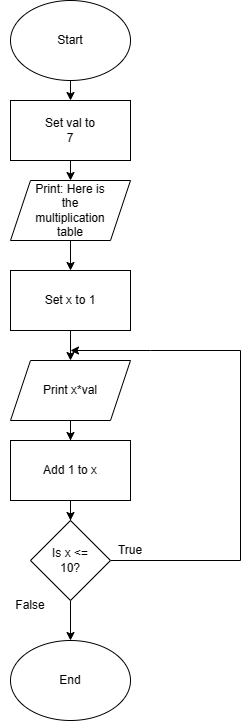

The diagram above was exported from draw.io. Its source (the exported page's mxGraphModel, read from the mxfile embedded in the PNG):
<mxGraphModel dx="1050" dy="581" grid="1" gridSize="10" guides="1" tooltips="1" connect="1" arrows="1" fold="1" page="1" pageScale="1" pageWidth="850" pageHeight="1100" math="0" shadow="0">
  <root>
    <mxCell id="0" />
    <mxCell id="1" parent="0" />
    <mxCell id="Fwt30reihb6vFsUtezTP-18" style="edgeStyle=orthogonalEdgeStyle;rounded=0;orthogonalLoop=1;jettySize=auto;html=1;entryX=0.5;entryY=0;entryDx=0;entryDy=0;" edge="1" parent="1" source="Fwt30reihb6vFsUtezTP-1" target="Fwt30reihb6vFsUtezTP-6">
      <mxGeometry relative="1" as="geometry" />
    </mxCell>
    <mxCell id="Fwt30reihb6vFsUtezTP-1" value="" style="shape=parallelogram;perimeter=parallelogramPerimeter;whiteSpace=wrap;html=1;fixedSize=1;" vertex="1" parent="1">
      <mxGeometry x="110" y="180" width="120" height="60" as="geometry" />
    </mxCell>
    <mxCell id="Fwt30reihb6vFsUtezTP-2" value="Print: Here is the multiplication table" style="text;html=1;strokeColor=none;fillColor=none;align=center;verticalAlign=middle;whiteSpace=wrap;rounded=0;" vertex="1" parent="1">
      <mxGeometry x="140" y="195" width="60" height="30" as="geometry" />
    </mxCell>
    <mxCell id="Fwt30reihb6vFsUtezTP-27" style="edgeStyle=orthogonalEdgeStyle;rounded=0;orthogonalLoop=1;jettySize=auto;html=1;exitX=0.5;exitY=1;exitDx=0;exitDy=0;entryX=0.5;entryY=0;entryDx=0;entryDy=0;" edge="1" parent="1" source="Fwt30reihb6vFsUtezTP-3" target="Fwt30reihb6vFsUtezTP-4">
      <mxGeometry relative="1" as="geometry" />
    </mxCell>
    <mxCell id="Fwt30reihb6vFsUtezTP-3" value="" style="ellipse;whiteSpace=wrap;html=1;" vertex="1" parent="1">
      <mxGeometry x="110" width="120" height="80" as="geometry" />
    </mxCell>
    <mxCell id="Fwt30reihb6vFsUtezTP-16" style="edgeStyle=orthogonalEdgeStyle;rounded=0;orthogonalLoop=1;jettySize=auto;html=1;exitX=0.5;exitY=1;exitDx=0;exitDy=0;entryX=0.5;entryY=0;entryDx=0;entryDy=0;" edge="1" parent="1" source="Fwt30reihb6vFsUtezTP-4" target="Fwt30reihb6vFsUtezTP-1">
      <mxGeometry relative="1" as="geometry" />
    </mxCell>
    <mxCell id="Fwt30reihb6vFsUtezTP-4" value="" style="rounded=0;whiteSpace=wrap;html=1;" vertex="1" parent="1">
      <mxGeometry x="110" y="100" width="120" height="60" as="geometry" />
    </mxCell>
    <mxCell id="Fwt30reihb6vFsUtezTP-5" value="Set val to 7" style="text;html=1;strokeColor=none;fillColor=none;align=center;verticalAlign=middle;whiteSpace=wrap;rounded=0;" vertex="1" parent="1">
      <mxGeometry x="140" y="115" width="60" height="30" as="geometry" />
    </mxCell>
    <mxCell id="Fwt30reihb6vFsUtezTP-19" style="edgeStyle=orthogonalEdgeStyle;rounded=0;orthogonalLoop=1;jettySize=auto;html=1;entryX=0.5;entryY=0;entryDx=0;entryDy=0;" edge="1" parent="1" source="Fwt30reihb6vFsUtezTP-6" target="Fwt30reihb6vFsUtezTP-8">
      <mxGeometry relative="1" as="geometry" />
    </mxCell>
    <mxCell id="Fwt30reihb6vFsUtezTP-6" value="" style="rounded=0;whiteSpace=wrap;html=1;" vertex="1" parent="1">
      <mxGeometry x="110" y="270" width="120" height="60" as="geometry" />
    </mxCell>
    <mxCell id="Fwt30reihb6vFsUtezTP-7" value="Set x to 1" style="text;html=1;strokeColor=none;fillColor=none;align=center;verticalAlign=middle;whiteSpace=wrap;rounded=0;" vertex="1" parent="1">
      <mxGeometry x="140" y="285" width="60" height="30" as="geometry" />
    </mxCell>
    <mxCell id="Fwt30reihb6vFsUtezTP-21" style="edgeStyle=orthogonalEdgeStyle;rounded=0;orthogonalLoop=1;jettySize=auto;html=1;entryX=0.5;entryY=0;entryDx=0;entryDy=0;" edge="1" parent="1" source="Fwt30reihb6vFsUtezTP-8" target="Fwt30reihb6vFsUtezTP-10">
      <mxGeometry relative="1" as="geometry" />
    </mxCell>
    <mxCell id="Fwt30reihb6vFsUtezTP-8" value="" style="shape=parallelogram;perimeter=parallelogramPerimeter;whiteSpace=wrap;html=1;fixedSize=1;" vertex="1" parent="1">
      <mxGeometry x="110" y="360" width="120" height="60" as="geometry" />
    </mxCell>
    <mxCell id="Fwt30reihb6vFsUtezTP-9" value="Print x*val" style="text;html=1;strokeColor=none;fillColor=none;align=center;verticalAlign=middle;whiteSpace=wrap;rounded=0;" vertex="1" parent="1">
      <mxGeometry x="140" y="375" width="60" height="30" as="geometry" />
    </mxCell>
    <mxCell id="Fwt30reihb6vFsUtezTP-22" style="edgeStyle=orthogonalEdgeStyle;rounded=0;orthogonalLoop=1;jettySize=auto;html=1;entryX=0.5;entryY=0;entryDx=0;entryDy=0;" edge="1" parent="1" source="Fwt30reihb6vFsUtezTP-10" target="Fwt30reihb6vFsUtezTP-12">
      <mxGeometry relative="1" as="geometry" />
    </mxCell>
    <mxCell id="Fwt30reihb6vFsUtezTP-10" value="" style="rounded=0;whiteSpace=wrap;html=1;" vertex="1" parent="1">
      <mxGeometry x="110" y="440" width="120" height="60" as="geometry" />
    </mxCell>
    <mxCell id="Fwt30reihb6vFsUtezTP-11" value="Add 1 to x" style="text;html=1;strokeColor=none;fillColor=none;align=center;verticalAlign=middle;whiteSpace=wrap;rounded=0;" vertex="1" parent="1">
      <mxGeometry x="140" y="455" width="60" height="30" as="geometry" />
    </mxCell>
    <mxCell id="Fwt30reihb6vFsUtezTP-14" style="edgeStyle=orthogonalEdgeStyle;rounded=0;orthogonalLoop=1;jettySize=auto;html=1;" edge="1" parent="1" source="Fwt30reihb6vFsUtezTP-12">
      <mxGeometry relative="1" as="geometry">
        <mxPoint x="170" y="350" as="targetPoint" />
        <Array as="points">
          <mxPoint x="340" y="560" />
          <mxPoint x="340" y="350" />
          <mxPoint x="250" y="350" />
        </Array>
      </mxGeometry>
    </mxCell>
    <mxCell id="Fwt30reihb6vFsUtezTP-25" style="edgeStyle=orthogonalEdgeStyle;rounded=0;orthogonalLoop=1;jettySize=auto;html=1;exitX=0.5;exitY=1;exitDx=0;exitDy=0;entryX=0.5;entryY=0;entryDx=0;entryDy=0;" edge="1" parent="1" source="Fwt30reihb6vFsUtezTP-12" target="Fwt30reihb6vFsUtezTP-24">
      <mxGeometry relative="1" as="geometry" />
    </mxCell>
    <mxCell id="Fwt30reihb6vFsUtezTP-12" value="" style="rhombus;whiteSpace=wrap;html=1;" vertex="1" parent="1">
      <mxGeometry x="130" y="520" width="80" height="80" as="geometry" />
    </mxCell>
    <mxCell id="Fwt30reihb6vFsUtezTP-13" value="Is x &amp;lt;= 10?" style="text;html=1;strokeColor=none;fillColor=none;align=center;verticalAlign=middle;whiteSpace=wrap;rounded=0;" vertex="1" parent="1">
      <mxGeometry x="140" y="545" width="60" height="30" as="geometry" />
    </mxCell>
    <mxCell id="Fwt30reihb6vFsUtezTP-23" value="True" style="text;html=1;strokeColor=none;fillColor=none;align=center;verticalAlign=middle;whiteSpace=wrap;rounded=0;" vertex="1" parent="1">
      <mxGeometry x="200" y="535" width="60" height="30" as="geometry" />
    </mxCell>
    <mxCell id="Fwt30reihb6vFsUtezTP-24" value="" style="ellipse;whiteSpace=wrap;html=1;" vertex="1" parent="1">
      <mxGeometry x="110" y="640" width="120" height="80" as="geometry" />
    </mxCell>
    <mxCell id="Fwt30reihb6vFsUtezTP-26" value="False" style="text;html=1;strokeColor=none;fillColor=none;align=center;verticalAlign=middle;whiteSpace=wrap;rounded=0;" vertex="1" parent="1">
      <mxGeometry x="100" y="590" width="60" height="30" as="geometry" />
    </mxCell>
    <mxCell id="Fwt30reihb6vFsUtezTP-28" value="Start" style="text;html=1;strokeColor=none;fillColor=none;align=center;verticalAlign=middle;whiteSpace=wrap;rounded=0;" vertex="1" parent="1">
      <mxGeometry x="140" y="25" width="60" height="30" as="geometry" />
    </mxCell>
    <mxCell id="Fwt30reihb6vFsUtezTP-29" value="End" style="text;html=1;strokeColor=none;fillColor=none;align=center;verticalAlign=middle;whiteSpace=wrap;rounded=0;" vertex="1" parent="1">
      <mxGeometry x="140" y="665" width="60" height="30" as="geometry" />
    </mxCell>
  </root>
</mxGraphModel>